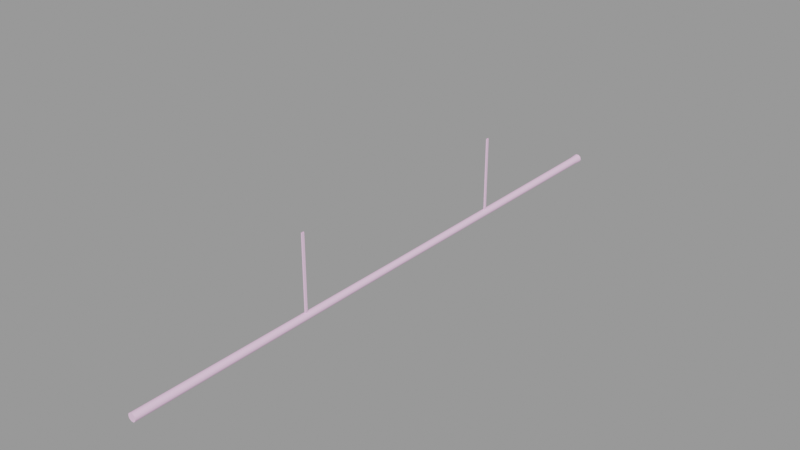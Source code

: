 # Source: ceiling_pipe_128_thin.blend  (saved by Blender 2.92.15; exported with 4.5.12 LTS)
import bpy
from mathutils import Matrix  # noqa: F401  (used for matrix-valued properties, if any)

bpy.ops.wm.read_factory_settings(use_empty=True)
scene = bpy.context.scene
scene.name = 'ceiling_pipe_128_thin.qc'

# ---- collections
col_ceiling_pipe_128_thin = bpy.data.collections.new('ceiling_pipe_128_thin'); scene.collection.children.link(col_ceiling_pipe_128_thin)

# ---- materials (node trees are filled in below, after node groups)
mat_ceiling_pipe01 = bpy.data.materials.new('ceiling_pipe01')
mat_ceiling_pipe01.use_transparent_shadow = False
mat_ceiling_pipe01.diffuse_color = (0.9791, 0.6425, 0.9116, 1.0)

# ---- material node trees

# ---- meshes
me_ceiling_pipe_128_thin = bpy.data.meshes.new('ceiling_pipe_128_thin')
me_ceiling_pipe_128_thin.from_pydata([(-0.125, -89.58, -16.0), (0.125, -89.58, -4e-06), (0.125, -89.58, -16.0), (-0.125, -89.58, -4e-06), (-0.7207, -128.0, -16.11), (-0.8842, -128.0, -16.62), (-0.02794, -128.0, -16.62), (-0.7207, -128.0, -17.12), (-0.2926, -128.0, -17.43), (0.2367, -128.0, -17.43), (0.6648, -128.0, -17.12), (0.8284, -128.0, -16.62), (0.6648, -128.0, -16.11), (0.2367, -128.0, -15.8), (-0.2926, -128.0, -15.8), (-0.3484, -2.19, -15.82), (0.2346, 1e-06, -15.69), (-0.3834, 1e-06, -15.69), (0.1897, -2.19, -15.82), (0.7346, 1e-06, -16.06), (0.625, -2.19, -16.13), (0.9256, 1e-06, -16.64), (0.7912, -2.19, -16.64), (0.7346, 1e-06, -17.23), (0.625, -2.19, -17.16), (0.2346, 1e-06, -17.59), (0.1897, -2.19, -17.47), (-0.3834, 1e-06, -17.59), (-0.3484, -2.19, -17.47), (-0.8834, 1e-06, -17.23), (-0.7837, -2.19, -17.16), (-1.074, 1e-06, -16.64), (-0.9499, -2.19, -16.64), (-0.8834, 1e-06, -16.06), (-0.7837, -2.19, -16.13), (-0.6839, -65.12, -16.21), (-0.3133, -65.12, -15.94), (-0.8254, -65.12, -16.64), (-0.6839, -65.12, -17.08), (-0.3133, -65.12, -17.35), (0.1447, -65.12, -17.35), (0.5153, -65.12, -17.08), (0.6569, -65.12, -16.64), (0.5153, -65.12, -16.21), (0.1447, -65.12, -15.94), (-0.07441, 1e-06, -16.64), (-0.125, -36.78, -16.0), (0.125, -36.78, -2e-06), (-0.125, -36.78, -2e-06), (0.125, -36.78, -16.0), (0.125, -36.23, -16.0), (0.125, -36.23, -2e-06), (-0.125, -36.23, -16.0), (-0.125, -36.23, -2e-06), (-0.125, -90.13, -16.0), (0.125, -90.13, -4e-06), (-0.125, -90.13, -4e-06), (0.125, -90.13, -16.0)], [], [(0, 1, 2), (0, 3, 1), (4, 5, 6), (5, 7, 6), (7, 8, 6), (8, 9, 6), (9, 10, 6), (10, 11, 6), (11, 12, 6), (12, 13, 6), (13, 14, 6), (14, 4, 6), (15, 16, 17), (15, 18, 16), (18, 19, 16), (18, 20, 19), (20, 21, 19), (20, 22, 21), (22, 23, 21), (22, 24, 23), (24, 25, 23), (24, 26, 25), (26, 27, 25), (26, 28, 27), (28, 29, 27), (28, 30, 29), (30, 31, 29), (30, 32, 31), (32, 33, 31), (32, 34, 33), (34, 17, 33), (34, 15, 17), (15, 35, 36), (15, 34, 35), (34, 37, 35), (34, 32, 37), (32, 38, 37), (32, 30, 38), (30, 39, 38), (30, 28, 39), (28, 40, 39), (28, 26, 40), (26, 41, 40), (26, 24, 41), (24, 42, 41), (24, 22, 42), (22, 43, 42), (22, 20, 43), (20, 44, 43), (20, 18, 44), (18, 36, 44), (18, 15, 36), (14, 44, 36), (14, 13, 44), (13, 43, 44), (13, 12, 43), (12, 42, 43), (12, 11, 42), (11, 41, 42), (11, 10, 41), (10, 40, 41), (10, 9, 40), (9, 39, 40), (9, 8, 39), (8, 38, 39), (8, 7, 38), (7, 37, 38), (7, 5, 37), (5, 35, 37), (5, 4, 35), (4, 36, 35), (4, 14, 36), (17, 16, 45), (16, 19, 45), (19, 21, 45), (21, 23, 45), (23, 25, 45), (25, 27, 45), (27, 29, 45), (29, 31, 45), (31, 33, 45), (33, 17, 45), (46, 47, 48), (46, 49, 47), (50, 47, 49), (50, 51, 47), (52, 48, 53), (52, 46, 48), (52, 51, 50), (52, 53, 51), (54, 55, 56), (54, 57, 55), (2, 55, 57), (2, 1, 55), (0, 56, 3), (0, 54, 56)])
me_ceiling_pipe_128_thin.polygons.foreach_set('use_smooth', [True] * 96)
_k = set([(0, 1), (0, 3), (1, 2), (2, 55), (4, 5), (4, 14), (5, 7), (7, 8), (8, 9), (9, 10), (10, 11), (11, 12), (12, 13), (13, 14), (16, 17), (16, 19), (17, 33), (19, 21), (21, 23), (23, 25), (25, 27), (27, 29), (29, 31), (31, 33), (46, 48), (47, 49), (47, 50), (50, 51), (51, 52), (52, 53), (54, 56), (55, 57)])
me_ceiling_pipe_128_thin.attributes.new('sharp_edge', 'BOOLEAN', 'EDGE').data.foreach_set('value', [ (min(e.vertices), max(e.vertices)) in _k for e in me_ceiling_pipe_128_thin.edges])
_uv = me_ceiling_pipe_128_thin.uv_layers.new(name='UVMap')
_uv.uv.foreach_set('vector', [0.5414, 0.5137, 0.5455, 0.7293, 0.5455, 0.5137, 0.5414, 0.5137, 0.5414, 0.7293, 0.5455, 0.7293, 0.5084, 0.2727, 0.5043, 0.2595, 0.5258, 0.2595, 0.5043, 0.2595, 0.5084, 0.2462, 0.5258, 0.2595, 0.5084, 0.2462, 0.5191, 0.2381, 0.5258, 0.2595, 0.5191, 0.2381, 0.5324, 0.2381, 0.5258, 0.2595, 0.5324, 0.2381, 0.5431, 0.2462, 0.5258, 0.2595, 0.5431, 0.2462, 0.5472, 0.2595, 0.5258, 0.2595, 0.5472, 0.2595, 0.5431, 0.2727, 0.5258, 0.2595, 0.5431, 0.2727, 0.5324, 0.2809, 0.5258, 0.2595, 0.5324, 0.2809, 0.5191, 0.2809, 0.5258, 0.2595, 0.5191, 0.2809, 0.5084, 0.2727, 0.5258, 0.2595, 0.5812, 0.1986, 0.5544, 0.2135, 0.5544, 0.1986, 0.5812, 0.1986, 0.5812, 0.2135, 0.5544, 0.2135, 0.5812, 0.2135, 0.5544, 0.2284, 0.5544, 0.2135, 0.5812, 0.2135, 0.5812, 0.2284, 0.5544, 0.2284, 0.5812, 0.2284, 0.5544, 0.2433, 0.5544, 0.2284, 0.5812, 0.2284, 0.5812, 0.2433, 0.5544, 0.2433, 0.5812, 0.2433, 0.5544, 0.2581, 0.5544, 0.2433, 0.5812, 0.2433, 0.5812, 0.2581, 0.5544, 0.2581, 0.5812, 0.2581, 0.5544, 0.273, 0.5544, 0.2581, 0.5812, 0.2581, 0.5812, 0.273, 0.5544, 0.273, 0.5812, 0.273, 0.5544, 0.2879, 0.5544, 0.273, 0.5812, 0.273, 0.5812, 0.2879, 0.5544, 0.2879, 0.5812, 0.2879, 0.5544, 0.3028, 0.5544, 0.2879, 0.5812, 0.2879, 0.5812, 0.3028, 0.5544, 0.3028, 0.5812, 0.3028, 0.5544, 0.3177, 0.5544, 0.3028, 0.5812, 0.3028, 0.5812, 0.3177, 0.5544, 0.3177, 0.5812, 0.3177, 0.5544, 0.3326, 0.5544, 0.3177, 0.5812, 0.3177, 0.5812, 0.3326, 0.5544, 0.3326, 0.5812, 0.3326, 0.5544, 0.3474, 0.5544, 0.3326, 0.5812, 0.3326, 0.5812, 0.3474, 0.5544, 0.3474, 0.0, -0.000314, 0.02451, 1.0, 0.0, 1.0, 0.0, -0.000314, 0.02451, -0.000314, 0.02451, 1.0, 0.02451, -0.000314, 0.04902, 1.0, 0.02451, 1.0, 0.02451, -0.000314, 0.04902, -0.000314, 0.04902, 1.0, 0.04902, -0.000314, 0.07354, 1.0, 0.04902, 1.0, 0.04902, -0.000314, 0.07354, -0.000314, 0.07354, 1.0, 0.07354, -0.000314, 0.09805, 1.0, 0.07354, 1.0, 0.07354, -0.000314, 0.09805, -0.000314, 0.09805, 1.0, 0.09805, -0.000314, 0.1226, 1.0, 0.09805, 1.0, 0.09805, -0.000314, 0.1226, -0.000314, 0.1226, 1.0, 0.1226, -0.000314, 0.1471, 1.0, 0.1226, 1.0, 0.1226, -0.000314, 0.1471, -0.000314, 0.1471, 1.0, 0.1471, -0.000314, 0.1716, 1.0, 0.1471, 1.0, 0.1471, -0.000314, 0.1716, -0.000314, 0.1716, 1.0, 0.1716, -0.000314, 0.1961, 1.0, 0.1716, 1.0, 0.1716, -0.000314, 0.1961, -0.000314, 0.1961, 1.0, 0.1961, -0.000314, 0.2206, 1.0, 0.1961, 1.0, 0.1961, -0.000314, 0.2206, -0.000314, 0.2206, 1.0, 0.2206, -0.000314, 0.2451, 1.0, 0.2206, 1.0, 0.2206, -0.000314, 0.2451, -0.000314, 0.2451, 1.0, 0.2439, -0.000314, 0.2195, 1.0, 0.2439, 1.0, 0.2439, -0.000314, 0.2195, -0.000314, 0.2195, 1.0, 0.2195, -0.000314, 0.1951, 1.0, 0.2195, 1.0, 0.2195, -0.000314, 0.1951, -0.000314, 0.1951, 1.0, 0.1951, -0.000314, 0.1707, 1.0, 0.1951, 1.0, 0.1951, -0.000314, 0.1707, -0.000314, 0.1707, 1.0, 0.1707, -0.000314, 0.1463, 1.0, 0.1707, 1.0, 0.1707, -0.000314, 0.1463, -0.000314, 0.1463, 1.0, 0.1463, -0.000314, 0.1219, 1.0, 0.1463, 1.0, 0.1463, -0.000314, 0.1219, -0.000314, 0.1219, 1.0, 0.1219, -0.000314, 0.09755, 1.0, 0.1219, 1.0, 0.1219, -0.000314, 0.09755, -0.000314, 0.09755, 1.0, 0.09755, -0.000314, 0.07316, 1.0, 0.09755, 1.0, 0.09755, -0.000314, 0.07316, -0.000314, 0.07316, 1.0, 0.07316, -0.000314, 0.04878, 1.0, 0.07316, 1.0, 0.07316, -0.000314, 0.04878, -0.000314, 0.04878, 1.0, 0.04878, -0.000314, 0.02439, 1.0, 0.04878, 1.0, 0.04878, -0.000314, 0.02439, -0.000314, 0.02439, 1.0, 0.02439, -0.000314, 0.0, 1.0, 0.02439, 1.0, 0.02439, -0.000314, 0.0, -0.000314, 0.0, 1.0, 0.5544, 0.1986, 0.5544, 0.2135, 0.5544, 0.273, 0.5544, 0.2135, 0.5544, 0.2284, 0.5544, 0.273, 0.5544, 0.2284, 0.5544, 0.2433, 0.5544, 0.273, 0.5544, 0.2433, 0.5544, 0.2581, 0.5544, 0.273, 0.5544, 0.2581, 0.5544, 0.273, 0.5544, 0.273, 0.5544, 0.273, 0.5544, 0.2879, 0.5544, 0.273, 0.5544, 0.2879, 0.5544, 0.3028, 0.5544, 0.273, 0.5544, 0.3028, 0.5544, 0.3177, 0.5544, 0.273, 0.5544, 0.3177, 0.5544, 0.3326, 0.5544, 0.273, 0.5544, 0.3326, 0.5544, 0.3474, 0.5544, 0.273, 0.5414, 0.5137, 0.5455, 0.7293, 0.5414, 0.7293, 0.5414, 0.5137, 0.5455, 0.5137, 0.5455, 0.7293, 0.5455, 0.5137, 0.5455, 0.7293, 0.5455, 0.5137, 0.5455, 0.5137, 0.5455, 0.7293, 0.5455, 0.7293, 0.5414, 0.5137, 0.5414, 0.7293, 0.5414, 0.7293, 0.5414, 0.5137, 0.5414, 0.5137, 0.5414, 0.7293, 0.5414, 0.5137, 0.5455, 0.7293, 0.5455, 0.5137, 0.5414, 0.5137, 0.5414, 0.7293, 0.5455, 0.7293, 0.5414, 0.5137, 0.5455, 0.7293, 0.5414, 0.7293, 0.5414, 0.5137, 0.5455, 0.5137, 0.5455, 0.7293, 0.5455, 0.5137, 0.5455, 0.7293, 0.5455, 0.5137, 0.5455, 0.5137, 0.5455, 0.7293, 0.5455, 0.7293, 0.5414, 0.5137, 0.5414, 0.7293, 0.5414, 0.7293, 0.5414, 0.5137, 0.5414, 0.5137, 0.5414, 0.7293])
me_ceiling_pipe_128_thin.materials.append(mat_ceiling_pipe01)
me_ceiling_pipe_128_thin.use_remesh_fix_poles = True
me_ceiling_pipe_128_thin.use_remesh_preserve_attributes = False
me_ceiling_pipe_128_thin.use_mirror_vertex_groups = False
me_ceiling_pipe_128_thin.update()
me_ceiling_pipe_128_thin.normals_split_custom_set([tuple(v) for v in zip(*[iter([0.0, 1.0, 0.0, 0.0, 1.0, 0.0, 0.0, 1.0, 0.0, 0.0, 1.0, 0.0, 0.0, 1.0, 0.0, 0.0, 1.0, 0.0, 0.0, -1.0, -1.77e-05, 0.0, -1.0, 0.0, 0.0, -1.0, 8.685e-13, 0.0, -1.0, 0.0, 0.0, -1.0, 8.851e-06, 0.0, -1.0, 8.685e-13, 0.0, -1.0, 8.851e-06, 0.0, -1.0, 6.514e-12, 0.0, -1.0, 8.685e-13, 0.0, -1.0, 6.514e-12, 0.0, -1.0, -8.851e-06, 0.0, -1.0, 8.685e-13, 0.0, -1.0, -8.851e-06, 0.0, -1.0, 0.0, 0.0, -1.0, 8.685e-13, 0.0, -1.0, 0.0, 0.0, -1.0, 0.0, 0.0, -1.0, 8.685e-13, 0.0, -1.0, 0.0, 0.0, -1.0, 8.851e-06, 0.0, -1.0, 8.685e-13, 0.0, -1.0, 8.851e-06, 0.0, -1.0, 1.77e-05, 0.0, -1.0, 8.685e-13, 0.0, -1.0, 1.77e-05, 0.0, -1.0, -8.851e-06, 0.0, -1.0, 8.685e-13, 0.0, -1.0, -8.851e-06, 0.0, -1.0, -1.77e-05, 0.0, -1.0, 8.685e-13, -0.3086, -0.02989, 0.9507, 0.3089, -0.05969, 0.9492, -0.3087, -0.0583, 0.9494, -0.3086, -0.02989, 0.9507, 0.309, -0.03074, 0.9506, 0.3089, -0.05969, 0.9492, 0.309, -0.03074, 0.9506, 0.8073, -0.06081, 0.587, 0.3089, -0.05969, 0.9492, 0.309, -0.03074, 0.9506, 0.8085, -0.03166, 0.5876, 0.8073, -0.06081, 0.587, 0.8085, -0.03166, 0.5876, 0.9981, -0.06124, -9.872e-06, 0.8073, -0.06081, 0.587, 0.8085, -0.03166, 0.5876, 0.9995, -0.03102, 1.805e-06, 0.9981, -0.06124, -9.872e-06, 0.9995, -0.03102, 1.805e-06, 0.8072, -0.06081, -0.5871, 0.9981, -0.06124, -9.872e-06, 0.9995, -0.03102, 1.805e-06, 0.8085, -0.03166, -0.5876, 0.8072, -0.06081, -0.5871, 0.8085, -0.03166, -0.5876, 0.3089, -0.05969, -0.9492, 0.8072, -0.06081, -0.5871, 0.8085, -0.03166, -0.5876, 0.309, -0.03074, -0.9506, 0.3089, -0.05969, -0.9492, 0.309, -0.03074, -0.9506, -0.3087, -0.0583, -0.9494, 0.3089, -0.05969, -0.9492, 0.309, -0.03074, -0.9506, -0.3084, -0.02976, -0.9508, -0.3087, -0.0583, -0.9494, -0.3084, -0.02976, -0.9508, -0.8075, -0.05718, -0.587, -0.3087, -0.0583, -0.9494, -0.3084, -0.02976, -0.9508, -0.8087, -0.02976, -0.5874, -0.8075, -0.05718, -0.587, -0.8087, -0.02976, -0.5874, -0.9984, -0.05675, 8.089e-06, -0.8075, -0.05718, -0.587, -0.8087, -0.02976, -0.5874, -0.9996, -0.02857, -3.178e-06, -0.9984, -0.05675, 8.089e-06, -0.9996, -0.02857, -3.178e-06, -0.8075, -0.05718, 0.587, -0.9984, -0.05675, 8.089e-06, -0.9996, -0.02857, -3.178e-06, -0.8087, -0.02976, 0.5874, -0.8075, -0.05718, 0.587, -0.8087, -0.02976, 0.5874, -0.3087, -0.0583, 0.9494, -0.8075, -0.05718, 0.587, -0.8087, -0.02976, 0.5874, -0.3086, -0.02989, 0.9507, -0.3087, -0.0583, 0.9494, -0.3086, -0.02989, 0.9507, -0.8091, -0.0003166, 0.5877, -0.3082, -2.814e-05, 0.9513, -0.3086, -0.02989, 0.9507, -0.8087, -0.02976, 0.5874, -0.8091, -0.0003166, 0.5877, -0.8087, -0.02976, 0.5874, -1.0, -0.0005216, -4.114e-05, -0.8091, -0.0003166, 0.5877, -0.8087, -0.02976, 0.5874, -0.9996, -0.02857, -3.178e-06, -1.0, -0.0005216, -4.114e-05, -0.9996, -0.02857, -3.178e-06, -0.809, -0.0005705, -0.5878, -1.0, -0.0005216, -4.114e-05, -0.9996, -0.02857, -3.178e-06, -0.8087, -0.02976, -0.5874, -0.809, -0.0005705, -0.5878, -0.8087, -0.02976, -0.5874, -0.3091, -0.0004446, -0.951, -0.809, -0.0005705, -0.5878, -0.8087, -0.02976, -0.5874, -0.3084, -0.02976, -0.9508, -0.3091, -0.0004446, -0.951, -0.3084, -0.02976, -0.9508, 0.3098, -0.0001929, -0.9508, -0.3091, -0.0004446, -0.951, -0.3084, -0.02976, -0.9508, 0.309, -0.03074, -0.9506, 0.3098, -0.0001929, -0.9508, 0.309, -0.03074, -0.9506, 0.809, 9.104e-05, -0.5879, 0.3098, -0.0001929, -0.9508, 0.309, -0.03074, -0.9506, 0.8085, -0.03166, -0.5876, 0.809, 9.104e-05, -0.5879, 0.8085, -0.03166, -0.5876, 1.0, 0.0002963, -4.085e-05, 0.809, 9.104e-05, -0.5879, 0.8085, -0.03166, -0.5876, 0.9995, -0.03102, 1.805e-06, 1.0, 0.0002963, -4.085e-05, 0.9995, -0.03102, 1.805e-06, 0.809, 0.0003452, 0.5878, 1.0, 0.0002963, -4.085e-05, 0.9995, -0.03102, 1.805e-06, 0.8085, -0.03166, 0.5876, 0.809, 0.0003452, 0.5878, 0.8085, -0.03166, 0.5876, 0.3089, 0.0002192, 0.9511, 0.809, 0.0003452, 0.5878, 0.8085, -0.03166, 0.5876, 0.309, -0.03074, 0.9506, 0.3089, 0.0002192, 0.9511, 0.309, -0.03074, 0.9506, -0.3082, -2.814e-05, 0.9513, 0.3089, 0.0002192, 0.9511, 0.309, -0.03074, 0.9506, -0.3086, -0.02989, 0.9507, -0.3082, -2.814e-05, 0.9513, -0.3098, 0.001963, 0.9508, 0.3089, 0.0002192, 0.9511, -0.3082, -2.814e-05, 0.9513, -0.3098, 0.001963, 0.9508, 0.3083, 0.002518, 0.9513, 0.3089, 0.0002192, 0.9511, 0.3083, 0.002518, 0.9513, 0.809, 0.0003452, 0.5878, 0.3089, 0.0002192, 0.9511, 0.3083, 0.002518, 0.9513, 0.809, 0.00281, 0.5878, 0.809, 0.0003452, 0.5878, 0.809, 0.00281, 0.5878, 1.0, 0.0002963, -4.085e-05, 0.809, 0.0003452, 0.5878, 0.809, 0.00281, 0.5878, 1.0, 0.002727, 8.54e-05, 1.0, 0.0002963, -4.085e-05, 1.0, 0.002727, 8.54e-05, 0.809, 9.104e-05, -0.5879, 1.0, 0.0002963, -4.085e-05, 1.0, 0.002727, 8.54e-05, 0.8091, 0.002302, -0.5876, 0.809, 9.104e-05, -0.5879, 0.8091, 0.002302, -0.5876, 0.3098, -0.0001929, -0.9508, 0.809, 9.104e-05, -0.5879, 0.8091, 0.002302, -0.5876, 0.3084, 0.001698, -0.9513, 0.3098, -0.0001929, -0.9508, 0.3084, 0.001698, -0.9513, -0.3091, -0.0004446, -0.951, 0.3098, -0.0001929, -0.9508, 0.3084, 0.001698, -0.9513, -0.3089, 0.001144, -0.9511, -0.3091, -0.0004446, -0.951, -0.3089, 0.001144, -0.9511, -0.809, -0.0005705, -0.5878, -0.3091, -0.0004446, -0.951, -0.3089, 0.001144, -0.9511, -0.809, 0.0008524, -0.5878, -0.809, -0.0005705, -0.5878, -0.809, 0.0008524, -0.5878, -1.0, -0.0005216, -4.114e-05, -0.809, -0.0005705, -0.5878, -0.809, 0.0008524, -0.5878, -1.0, 0.0009353, 8.658e-05, -1.0, -0.0005216, -4.114e-05, -1.0, 0.0009353, 8.658e-05, -0.8091, -0.0003166, 0.5877, -1.0, -0.0005216, -4.114e-05, -1.0, 0.0009353, 8.658e-05, -0.8092, 0.001359, 0.5875, -0.8091, -0.0003166, 0.5877, -0.8092, 0.001359, 0.5875, -0.3082, -2.814e-05, 0.9513, -0.8091, -0.0003166, 0.5877, -0.8092, 0.001359, 0.5875, -0.3098, 0.001963, 0.9508, -0.3082, -2.814e-05, 0.9513, 0.0, 1.0, 4.835e-14, 0.0, 1.0, 0.0, 0.0, 1.0, 1.934e-14, 0.0, 1.0, 0.0, 0.0, 1.0, 0.0, 0.0, 1.0, 1.934e-14, 0.0, 1.0, 0.0, 0.0, 1.0, 0.0, 0.0, 1.0, 1.934e-14, 0.0, 1.0, 0.0, 0.0, 1.0, -4.835e-14, 0.0, 1.0, 1.934e-14, 0.0, 1.0, -4.835e-14, 0.0, 1.0, -4.835e-14, 0.0, 1.0, 1.934e-14, 0.0, 1.0, -4.835e-14, 0.0, 1.0, 0.0, 0.0, 1.0, 1.934e-14, 0.0, 1.0, 0.0, 0.0, 1.0, 1.934e-13, 0.0, 1.0, 1.934e-14, 0.0, 1.0, 1.934e-13, 0.0, 1.0, 9.671e-14, 0.0, 1.0, 1.934e-14, 0.0, 1.0, 9.671e-14, 0.0, 1.0, -4.835e-14, 0.0, 1.0, 1.934e-14, 0.0, 1.0, -4.835e-14, 0.0, 1.0, 4.835e-14, 0.0, 1.0, 1.934e-14, 0.0, -1.0, 0.0, 0.0, -1.0, 0.0, 0.0, -1.0, 0.0, 0.0, -1.0, 0.0, 0.0, -1.0, 0.0, 0.0, -1.0, 0.0, 1.0, 0.0, 0.0, 1.0, 0.0, 0.0, 1.0, 0.0, 0.0, 1.0, 0.0, 0.0, 1.0, 0.0, 0.0, 1.0, 0.0, 0.0, -1.0, 0.0, 0.0, -1.0, 0.0, 0.0, -1.0, 0.0, 0.0, -1.0, 0.0, 0.0, -1.0, 0.0, 0.0, -1.0, 0.0, 0.0, 0.0, 1.0, 0.0, 0.0, 1.0, 0.0, 0.0, 1.0, 0.0, 0.0, 1.0, 0.0, 0.0, 1.0, 0.0, 0.0, 1.0, 0.0, 0.0, -1.0, 0.0, 0.0, -1.0, 0.0, 0.0, -1.0, 0.0, 0.0, -1.0, 0.0, 0.0, -1.0, 0.0, 0.0, -1.0, 0.0, 1.0, 0.0, 0.0, 1.0, 0.0, 0.0, 1.0, 0.0, 0.0, 1.0, 0.0, 0.0, 1.0, 0.0, 0.0, 1.0, 0.0, 0.0, -1.0, 0.0, 0.0, -1.0, 0.0, 0.0, -1.0, 0.0, 0.0, -1.0, 0.0, 0.0, -1.0, 0.0, 0.0, -1.0, 0.0, 0.0])] * 3)])
arm_ceiling_pipe_128_thin_qc_skeleton = bpy.data.armatures.new('ceiling_pipe_128_thin.qc_skeleton')  # bones are not reproduced

# ---- objects
ob_ceiling_pipe_128_thin_qc_skeleton = bpy.data.objects.new('ceiling_pipe_128_thin.qc_skeleton', arm_ceiling_pipe_128_thin_qc_skeleton)
ob_ceiling_pipe_128_thin = bpy.data.objects.new('ceiling_pipe_128_thin', me_ceiling_pipe_128_thin)

# ---- transforms, parenting, visibility, modifiers, constraints
ob_ceiling_pipe_128_thin_qc_skeleton.location = (0.0, 0.0, 0.0)
ob_ceiling_pipe_128_thin_qc_skeleton.show_in_front = True
ob_ceiling_pipe_128_thin_qc_skeleton.lineart.crease_threshold = 0.0
ob_ceiling_pipe_128_thin.parent = ob_ceiling_pipe_128_thin_qc_skeleton
ob_ceiling_pipe_128_thin.location = (0.0, 0.0, 0.0)
ob_ceiling_pipe_128_thin.lineart.crease_threshold = 0.0
_vg = ob_ceiling_pipe_128_thin.vertex_groups.new(name='static_prop')
_vg.add([0, 1, 2, 3, 4, 5, 6, 7, 8, 9, 10, 11, 12, 13, 14, 15, 16, 17, 18, 19, 20, 21, 22, 23, 24, 25, 26, 27, 28, 29, 30, 31, 32, 33, 34, 35, 36, 37, 38, 39, 40, 41, 42, 43, 44, 45, 46, 47, 48, 49, 50, 51, 52, 53, 54, 55, 56, 57], 1.0, 'REPLACE')
_m = ob_ceiling_pipe_128_thin.modifiers.new('Armature', 'ARMATURE')
_m.object = ob_ceiling_pipe_128_thin_qc_skeleton

# ---- collection membership
scene.collection.objects.link(ob_ceiling_pipe_128_thin_qc_skeleton)
scene.collection.objects.link(ob_ceiling_pipe_128_thin)
col_ceiling_pipe_128_thin.objects.link(ob_ceiling_pipe_128_thin_qc_skeleton)
col_ceiling_pipe_128_thin.objects.link(ob_ceiling_pipe_128_thin)

# ---- scene / render settings (as saved in the file)
scene.frame_start = 1; scene.frame_end = 250; scene.frame_set(0)
scene.render.engine = 'BLENDER_EEVEE_NEXT'
scene.cycles.use_denoising = False
scene.cycles.samples = 128
scene.cycles.sampling_pattern = 'TABULATED_SOBOL'
scene.cycles.use_adaptive_sampling = False
scene.cycles.use_light_tree = False
scene.view_settings.view_transform = 'Filmic'
bpy.context.view_layer.update()

# ---- added for rendering (the .blend has no active camera and no usable light): camera, sun + grey world if the file has none
cam_auto = bpy.data.cameras.new('AutoCamera')
cam_auto.lens = 50.0
cam_auto.sensor_width = 36.0
cam_auto.clip_end = 2098.21
ob_auto_camera = bpy.data.objects.new('AutoCamera', cam_auto)
scene.collection.objects.link(ob_auto_camera)
ob_auto_camera.location = (119.482, -207.468, 86.848)
ob_auto_camera.rotation_euler = (1.09748, -7.21219e-08, 0.694738)
scene.camera = ob_auto_camera
light_auto_sun = bpy.data.lights.new('AutoSun', 'SUN')
light_auto_sun.energy = 3.0
light_auto_sun.angle = 0.0523599
ob_auto_sun = bpy.data.objects.new('AutoSun', light_auto_sun)
scene.collection.objects.link(ob_auto_sun)
ob_auto_sun.rotation_euler = (0.872665, 0.174533, 0.523599)
if scene.world is None:
    world_auto = bpy.data.worlds.new('AutoWorld')
    world_auto.color = (0.3, 0.3, 0.3)
    scene.world = world_auto
bpy.context.view_layer.update()
